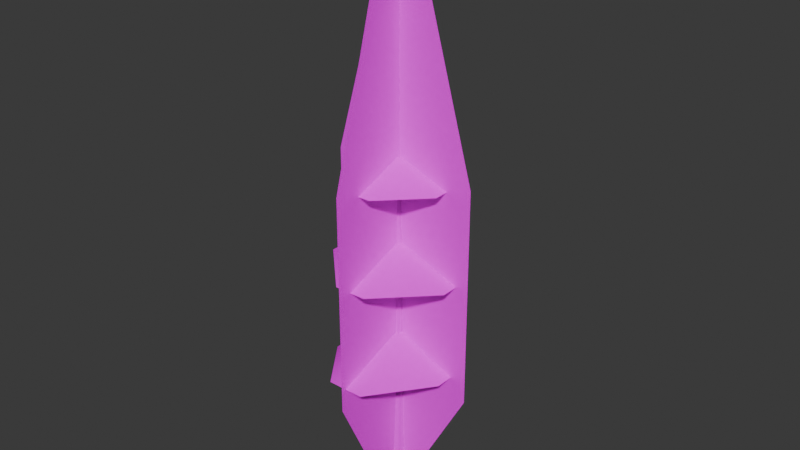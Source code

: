 # Source: tree_background_04.blend  (saved by Blender 5.2.44; exported with 4.5.12 LTS)
import bpy
from mathutils import Matrix  # noqa: F401  (used for matrix-valued properties, if any)

bpy.ops.wm.read_factory_settings(use_empty=True)
scene = bpy.context.scene
scene.name = 'Scene'

# ---- images (referenced by path relative to the original .blend; pixels are not part of the script)
import os
ASSET_DIR = os.environ.get("B2B_ASSET_DIR", "")  # directory of the original .blend (textures are referenced by path, not embedded)
HERE = os.path.dirname(os.path.abspath(__file__))  # packed textures are extracted next to this script under _unpacked/

def load_image(name, relpath, width, height, colorspace="sRGB"):
    """Load a texture the original file referenced (path relative to the .blend, or extracted next to this script)."""
    p = next((c for c in (os.path.join(HERE, relpath), os.path.join(ASSET_DIR, relpath)) if relpath and os.path.exists(c)), "")
    if p:
        img = bpy.data.images.load(p, check_existing=True)
        img.name = name
    else:  # same state as the original file: an image datablock whose file is absent (Cycles renders it pink)
        img = bpy.data.images.new(name, width, height)
        img.source = "FILE"
        img.filepath = "//" + (relpath or name)
    img.colorspace_settings.name = colorspace
    return img
img_base_color_png = load_image('base_color.png', 'textures/base_color.png', 1024, 1024, 'sRGB')
img_opacity_png = load_image('opacity.png', 'textures/opacity.png', 1024, 1024, 'sRGB')

# ---- materials (node trees are filled in below, after node groups)
mat_tree_background_04_material = bpy.data.materials.new('tree_background_04_material')
mat_tree_background_04_material.use_transparency_overlap = False
mat_tree_background_04_material.show_transparent_back = False
mat_tree_background_04_material.diffuse_color = (0.22, 0.35, 0.12, 1.0)
mat_tree_background_04_material.roughness = 1.0

# ---- material node trees
mat_tree_background_04_material.use_nodes = True; mat_tree_background_04_material.node_tree.nodes.clear()
_N = mat_tree_background_04_material.node_tree.nodes; _L = mat_tree_background_04_material.node_tree.links
n0 = _N.new('ShaderNodeBsdfPrincipled'); n0.name = 'Principled BSDF'; n0.location = (0, 300)
n0.inputs[2].default_value = 1.0
n0.inputs[10].default_value = 0.005
n0.inputs[13].default_value = 0.0
n1 = _N.new('ShaderNodeOutputMaterial'); n1.name = 'Material Output'; n1.location = (280, 300)
n2 = _N.new('ShaderNodeTexImage'); n2.name = 'Image Texture'; n2.location = (-480, 300)
n2.image = img_base_color_png
n3 = _N.new('ShaderNodeTexImage'); n3.name = 'Image Texture.001'; n3.location = (-480, 0)
n3.image = img_opacity_png
_L.new(n2.outputs[0], n0.inputs[0])
_L.new(n3.outputs[1], n0.inputs[4])
_L.new(n0.outputs[0], n1.inputs[0])
n1.is_active_output = True

# ---- world
world_world = bpy.data.worlds.new('World'); scene.world = world_world
world_world.use_nodes = True; world_world.node_tree.nodes.clear()
_N = world_world.node_tree.nodes; _L = world_world.node_tree.links
n0 = _N.new('ShaderNodeBackground'); n0.name = 'Background'; n0.location = (-200, 100)
n0.inputs[0].default_value = (0.05, 0.05, 0.05, 1.0)
n1 = _N.new('ShaderNodeOutputWorld'); n1.name = 'World Output'; n1.location = (200, 100)
_L.new(n0.outputs[0], n1.inputs[0])
n1.is_active_output = True
world_world.color = (0.2, 0.2, 0.2)

# ---- meshes
me_tree_background_04 = bpy.data.meshes.new('tree_background_04')
me_tree_background_04.from_pydata([(-0.05963, 0.2919, 4.618), (-0.2479, 0.06192, 4.416), (-0.1941, 0.129, 5.77), (0.2442, -0.04791, 4.325), (0.1915, 0.2173, 4.78), (0.2118, 0.1364, 5.603), (0.1915, 0.2173, 4.78), (0.2403, 0.2551, 3.285), (-0.05963, 0.2919, 4.618), (0.2787, 0.2738, 2.254), (-0.08264, -0.112, 8.347), (0.1504, -0.0831, 8.347), (0.03846, -0.07211, 11.85), (-0.2634, -0.1493, 2.227), (-0.09847, -0.254, 2.266), (-0.2156, -0.1331, 3.251), (0.08045, 0.06998, 15.22), (0.004398, 0.195, 15.22), (-0.01159, 0.1709, 19.71), (-0.1346, 0.19, 19.71), (-0.01159, 0.1709, 19.71), (0.004398, 0.195, 15.22), (-0.1006, 0.107, 15.22), (-0.08557, 0.06497, 19.71), (-0.08862, 0.154, 23.26), (-0.08862, 0.154, 23.26), (-0.1346, 0.19, 19.71), (-0.09047, -0.1294, 5.575), (0.158, -0.1739, 3.026), (0.2787, 0.2738, 2.254), (0.3358, -0.3024, 0.0), (0.1218, 0.567, 0.0), (-0.2727, 0.2478, 2.275), (-0.4719, -0.09905, 0.0), (0.2442, -0.04791, 4.325), (0.2403, 0.2551, 3.285), (-0.4719, -0.09905, 0.0), (-0.2634, -0.1493, 2.227), (-0.3314, 0.04283, 2.248), (0.3358, -0.3024, 0.0), (0.1362, -0.1169, 5.962), (-0.1941, 0.129, 5.77), (0.0151, 0.269, 5.968), (0.1218, 0.567, 0.0), (-0.09047, -0.1294, 5.575), (-0.2727, 0.2478, 2.275), (-0.2369, 0.2098, 3.349), (0.1362, -0.1169, 5.962), (-0.8391, -3.335, 6.596), (-0.01234, 0.06587, 7.905), (-2.947, -0.6234, 6.092), (2.817, -0.6772, 6.588), (0.8144, -3.335, 6.596), (-2.947, 1.03, 6.092), (-0.8391, 3.467, 6.596), (0.8144, 3.467, 6.596), (-0.01234, 0.06587, 7.905), (2.817, 0.9763, 6.588), (-0.5972, -2.34, 15.05), (-0.01234, 0.06587, 15.97), (-2.418, -0.519, 15.05), (2.394, -0.519, 15.05), (0.5725, -2.34, 15.05), (-2.418, 0.6508, 15.05), (-0.5972, 2.472, 15.05), (0.5725, 2.472, 15.05), (-0.01234, 0.06587, 15.97), (2.394, 0.6508, 15.05), (-0.7378, -2.918, 11.02), (-0.01234, 0.06587, 12.16), (-2.997, -0.6596, 11.02), (2.972, -0.6596, 11.02), (0.7131, -2.918, 11.02), (-2.997, 0.7913, 11.02), (-0.7378, 3.05, 11.02), (0.7131, 3.05, 11.02), (-0.01234, 0.06587, 12.16), (2.972, 0.7913, 11.02), (-0.1826, 0.101, 8.347), (-0.01062, 0.2609, 8.347), (0.2118, 0.1364, 5.603), (0.1954, 0.1469, 8.347), (0.1504, -0.0831, 8.347), (0.1954, 0.1469, 8.347), (0.01538, 0.2359, 11.85), (0.1794, 0.1149, 11.85), (-0.2369, 0.2098, 3.349), (-0.2845, 0.03499, 3.297), (-0.01464, -0.04111, 15.22), (-0.01062, 0.2609, 8.347), (-0.1826, 0.101, 8.347), (-0.1287, 0.05997, 11.85), (0.01538, 0.2359, 11.85), (-0.08264, -0.112, 8.347), (-0.1006, 0.107, 15.22), (0.1794, 0.1149, 11.85), (0.03846, -0.07211, 11.85), (-0.2156, -0.1331, 3.251), (-3.135, 0.121, 15.46), (-0.1549, 0.121, 26.01), (0.5724, 0.121, 26.01), (3.553, 0.121, 15.46), (3.553, 0.121, 5.642), (0.5173, 0.121, 0.0), (-0.5628, 0.121, 0.0), (-3.135, 0.121, 5.642), (0.03703, 3.009, 15.46), (0.03704, 0.02839, 26.01), (0.03704, -0.6013, 26.01), (0.03704, -3.582, 15.46), (0.03704, -3.582, 5.642), (0.03704, -1.009, 0.0), (0.03704, 0.4363, 0.0), (0.03703, 3.009, 5.642)], [], [(0, 1, 2), (3, 4, 5), (6, 7, 8), (8, 7, 9), (10, 11, 12), (13, 14, 15), (16, 17, 18), (19, 20, 21), (21, 22, 19), (23, 18, 24), (20, 19, 25), (26, 23, 24), (27, 15, 14), (27, 14, 28), (29, 30, 31), (32, 31, 33), (34, 27, 28), (4, 3, 35), (36, 14, 13), (37, 38, 33), (28, 39, 34), (5, 40, 3), (41, 42, 8), (43, 8, 9), (44, 2, 1), (8, 45, 46), (34, 47, 27), (38, 32, 33), (45, 8, 43), (48, 49, 50), (51, 49, 52), (53, 49, 54), (55, 56, 57), (49, 53, 50), (49, 48, 52), (49, 51, 57), (56, 55, 54), (58, 59, 60), (61, 59, 62), (63, 59, 64), (65, 66, 67), (59, 63, 60), (59, 58, 62), (59, 61, 67), (66, 65, 64), (68, 69, 70), (71, 69, 72), (73, 69, 74), (75, 76, 77), (69, 73, 70), (69, 68, 72), (69, 71, 77), (76, 75, 74), (42, 41, 78), (42, 78, 79), (80, 6, 8), (80, 8, 42), (81, 82, 40), (81, 40, 5), (35, 3, 30), (35, 30, 29), (42, 79, 83), (42, 83, 80), (47, 11, 10), (47, 10, 27), (83, 79, 84), (83, 84, 85), (86, 87, 1), (86, 1, 0), (16, 18, 23), (16, 23, 88), (89, 90, 91), (89, 91, 92), (2, 44, 93), (2, 93, 90), (92, 91, 94), (92, 94, 17), (82, 81, 95), (82, 95, 96), (23, 26, 94), (23, 94, 88), (91, 96, 88), (91, 88, 94), (97, 87, 38), (97, 38, 37), (93, 96, 91), (93, 91, 90), (16, 95, 92), (16, 92, 17), (87, 86, 32), (87, 32, 38), (14, 36, 39), (14, 39, 28), (87, 97, 44), (87, 44, 1), (96, 95, 16), (96, 16, 88), (105, 103, 104), (103, 105, 102), (102, 105, 98), (102, 98, 101), (101, 98, 99), (101, 99, 100), (111, 109, 110), (109, 111, 108), (108, 111, 112), (108, 112, 107), (107, 112, 106), (106, 112, 113)])
me_tree_background_04.polygons.foreach_set('use_smooth', [True] * 109)
_uv = me_tree_background_04.uv_layers.new(name='UVMap')
_uv.uv.foreach_set('vector', [0.973, 0.2964, 0.9694, 0.2996, 0.9704, 0.2783, 0.9676, 0.301, 0.9718, 0.2939, 0.9705, 0.281, 0.9724, 0.2939, 0.9731, 0.3174, 0.9684, 0.2964, 0.9684, 0.2964, 0.9731, 0.3174, 0.9737, 0.3336, 0.9681, 0.2379, 0.9717, 0.2379, 0.97, 0.1828, 0.9652, 0.334, 0.9678, 0.3334, 0.966, 0.3179, 0.9695, 0.13, 0.9714, 0.13, 0.9711, 0.05939, 0.9673, 0.05939, 0.9692, 0.05939, 0.9694, 0.13, 0.9694, 0.13, 0.9678, 0.13, 0.9673, 0.05939, 0.9694, 0.05939, 0.9711, 0.05939, 0.9708, 0.003608, 0.9692, 0.05939, 0.9673, 0.05939, 0.968, 0.003608, 0.9714, 0.05939, 0.9694, 0.05939, 0.9708, 0.003608, 0.968, 0.2814, 0.966, 0.3179, 0.9678, 0.3334, 0.968, 0.2814, 0.9678, 0.3334, 0.9719, 0.3214, 0.9727, 0.3336, 0.9636, 0.3679, 0.9773, 0.3679, 0.9723, 0.3332, 0.9773, 0.3679, 0.9668, 0.3678, 0.9732, 0.301, 0.968, 0.2814, 0.9719, 0.3214, 0.9718, 0.2939, 0.9676, 0.301, 0.9724, 0.3174, 0.962, 0.3678, 0.9678, 0.3334, 0.9652, 0.334, 0.966, 0.334, 0.9691, 0.3337, 0.9668, 0.3678, 0.9719, 0.3214, 0.9746, 0.3679, 0.9732, 0.301, 0.9705, 0.281, 0.9665, 0.2753, 0.9676, 0.301, 0.9663, 0.2783, 0.9696, 0.2752, 0.9684, 0.2964, 0.9713, 0.3679, 0.9684, 0.2964, 0.9737, 0.3336, 0.9663, 0.2814, 0.9704, 0.2783, 0.9694, 0.2996, 0.9684, 0.2964, 0.9651, 0.3332, 0.9656, 0.3164, 0.9732, 0.301, 0.9715, 0.2753, 0.968, 0.2814, 0.9691, 0.3337, 0.9723, 0.3332, 0.9668, 0.3678, 0.9651, 0.3332, 0.9684, 0.2964, 0.9713, 0.3679, 0.5454, 0.2378, 0.5569, 0.1905, 0.5095, 0.202, 0.6042, 0.202, 0.5569, 0.1905, 0.5684, 0.2378, 0.5095, 0.179, 0.5569, 0.1905, 0.5454, 0.1431, 0.5684, 0.1431, 0.5569, 0.1905, 0.6042, 0.179, 0.5569, 0.1905, 0.5095, 0.179, 0.5095, 0.202, 0.5569, 0.1905, 0.5454, 0.2378, 0.5684, 0.2378, 0.5569, 0.1905, 0.6042, 0.202, 0.6042, 0.179, 0.5569, 0.1905, 0.5684, 0.1431, 0.5454, 0.1431, 0.5454, 0.2378, 0.5569, 0.1905, 0.5095, 0.202, 0.6042, 0.202, 0.5569, 0.1905, 0.5684, 0.2378, 0.5095, 0.179, 0.5569, 0.1905, 0.5454, 0.1431, 0.5684, 0.1431, 0.5569, 0.1905, 0.6042, 0.179, 0.5569, 0.1905, 0.5095, 0.179, 0.5095, 0.202, 0.5569, 0.1905, 0.5454, 0.2378, 0.5684, 0.2378, 0.5569, 0.1905, 0.6042, 0.202, 0.6042, 0.179, 0.5569, 0.1905, 0.5684, 0.1431, 0.5454, 0.1431, 0.5454, 0.2378, 0.5569, 0.1905, 0.5095, 0.202, 0.6042, 0.202, 0.5569, 0.1905, 0.5684, 0.2378, 0.5095, 0.179, 0.5569, 0.1905, 0.5454, 0.1431, 0.5684, 0.1431, 0.5569, 0.1905, 0.6042, 0.179, 0.5569, 0.1905, 0.5095, 0.179, 0.5095, 0.202, 0.5569, 0.1905, 0.5454, 0.2378, 0.5684, 0.2378, 0.5569, 0.1905, 0.6042, 0.202, 0.6042, 0.179, 0.5569, 0.1905, 0.5684, 0.1431, 0.5454, 0.1431, 0.9696, 0.2752, 0.9663, 0.2783, 0.9665, 0.2379, 0.9696, 0.2752, 0.9665, 0.2379, 0.9692, 0.2379, 0.9727, 0.281, 0.9724, 0.2939, 0.9684, 0.2964, 0.9727, 0.281, 0.9684, 0.2964, 0.9696, 0.2752, 0.9707, 0.2379, 0.9671, 0.2379, 0.9665, 0.2753, 0.9707, 0.2379, 0.9665, 0.2753, 0.9705, 0.281, 0.9724, 0.3174, 0.9676, 0.301, 0.9636, 0.3679, 0.9724, 0.3174, 0.9636, 0.3679, 0.9727, 0.3336, 0.9696, 0.2752, 0.9692, 0.2379, 0.9724, 0.2379, 0.9696, 0.2752, 0.9724, 0.2379, 0.9727, 0.281, 0.9715, 0.2753, 0.9717, 0.2379, 0.9681, 0.2379, 0.9715, 0.2753, 0.9681, 0.2379, 0.968, 0.2814, 0.9724, 0.2379, 0.9692, 0.2379, 0.9696, 0.1828, 0.9724, 0.2379, 0.9696, 0.1828, 0.9722, 0.1828, 0.9717, 0.3164, 0.9689, 0.3172, 0.9694, 0.2996, 0.9717, 0.3164, 0.9694, 0.2996, 0.973, 0.2964, 0.9695, 0.13, 0.9711, 0.05939, 0.9694, 0.05939, 0.9695, 0.13, 0.9694, 0.05939, 0.9677, 0.13, 0.9725, 0.2379, 0.97, 0.2379, 0.9693, 0.1828, 0.9725, 0.2379, 0.9693, 0.1828, 0.9721, 0.1828, 0.9704, 0.2783, 0.9663, 0.2814, 0.9666, 0.2379, 0.9704, 0.2783, 0.9666, 0.2379, 0.97, 0.2379, 0.9721, 0.1828, 0.9693, 0.1828, 0.9701, 0.13, 0.9721, 0.1828, 0.9701, 0.13, 0.9714, 0.13, 0.9671, 0.2379, 0.9707, 0.2379, 0.9702, 0.1828, 0.9671, 0.2379, 0.9702, 0.1828, 0.9672, 0.1828, 0.9694, 0.05939, 0.9714, 0.05939, 0.9701, 0.13, 0.9694, 0.05939, 0.9701, 0.13, 0.9677, 0.13, 0.9693, 0.1828, 0.9672, 0.1828, 0.9677, 0.13, 0.9693, 0.1828, 0.9677, 0.13, 0.9701, 0.13, 0.9663, 0.3179, 0.9689, 0.3172, 0.9691, 0.3337, 0.9663, 0.3179, 0.9691, 0.3337, 0.966, 0.334, 0.9666, 0.2379, 0.9672, 0.1828, 0.9693, 0.1828, 0.9666, 0.2379, 0.9693, 0.1828, 0.97, 0.2379, 0.9695, 0.13, 0.9702, 0.1828, 0.9721, 0.1828, 0.9695, 0.13, 0.9721, 0.1828, 0.9714, 0.13, 0.9689, 0.3172, 0.9717, 0.3164, 0.9723, 0.3332, 0.9689, 0.3172, 0.9723, 0.3332, 0.9691, 0.3337, 0.9678, 0.3334, 0.962, 0.3678, 0.9746, 0.3679, 0.9678, 0.3334, 0.9746, 0.3679, 0.9719, 0.3214, 0.9689, 0.3172, 0.9663, 0.3179, 0.9663, 0.2814, 0.9689, 0.3172, 0.9663, 0.2814, 0.9694, 0.2996, 0.9672, 0.1828, 0.9702, 0.1828, 0.9695, 0.13, 0.9672, 0.1828, 0.9695, 0.13, 0.9677, 0.13, 0.2485, 0.389, 0.3184, 0.4971, 0.2977, 0.4971, 0.3184, 0.4971, 0.2485, 0.389, 0.3765, 0.389, 0.3765, 0.389, 0.2485, 0.389, 0.2485, 0.2007, 0.3765, 0.389, 0.2485, 0.2007, 0.3765, 0.2007, 0.3765, 0.2007, 0.2485, 0.2007, 0.3055, -0.001459, 0.3765, 0.2007, 0.3055, -0.001459, 0.3194, -0.001459, 0.3272, 0.4971, 0.3764, 0.2007, 0.3764, 0.389, 0.3764, 0.2007, 0.3272, 0.4971, 0.3194, -0.001459, 0.3194, -0.001459, 0.3272, 0.4971, 0.2996, 0.4971, 0.3194, -0.001459, 0.2996, 0.4971, 0.3074, -0.001459, 0.3074, -0.001459, 0.2996, 0.4971, 0.2504, 0.2007, 0.2504, 0.2007, 0.2996, 0.4971, 0.2504, 0.389])
me_tree_background_04.materials.append(mat_tree_background_04_material)
me_tree_background_04.update()
me_tree_background_04.normals_split_custom_set([tuple(v) for v in zip(*[iter([-0.2387, 0.9691, 0.06169, -0.9905, 0.1356, 0.02308, -0.9651, 0.2596, 0.03369, 0.8879, -0.4599, 0.009261, 0.7594, 0.6501, -0.02735, 0.9185, 0.3936, 0.03834, 0.7594, 0.65, -0.02738, 0.7592, 0.6497, 0.03894, -0.2387, 0.9691, 0.06165, -0.2387, 0.9691, 0.06165, 0.7592, 0.6497, 0.03894, 0.8365, 0.5467, 0.03589, -0.4571, -0.8894, 0.006483, 0.5321, -0.8466, -0.008314, 0.1327, -0.9909, 0.02168, -0.7893, -0.6008, 0.1267, -0.2761, -0.961, 0.01337, -0.7736, -0.6295, 0.07273, 0.9955, -0.01757, 0.09341, 0.1643, 0.9864, -0.003287, 0.9221, 0.3849, 0.03959, -0.7812, 0.6242, 0.01071, 0.9221, 0.3849, 0.03954, 0.1642, 0.9864, -0.003232, 0.1642, 0.9864, -0.003232, -0.9855, 0.1693, -0.01113, -0.7812, 0.6242, 0.01071, -0.1132, -0.9934, 0.0169, 0.9221, 0.3849, 0.03959, -0.00474, 0.001929, 1.0, 0.9221, 0.3849, 0.03954, -0.7812, 0.6242, 0.01071, -0.00476, 0.001868, 1.0, -0.7813, 0.6241, 0.01071, -0.1132, -0.9934, 0.0169, -0.00474, 0.001929, 1.0, -0.4461, -0.8944, 0.0322, -0.7736, -0.6295, 0.07273, -0.2761, -0.961, 0.01337, -0.4461, -0.8944, 0.0322, -0.2761, -0.961, 0.01337, 0.3213, -0.947, 0.002949, 0.8365, 0.5468, 0.03589, 0.7214, -0.6902, 0.05607, 0.2213, 0.9744, 0.04, -0.7594, 0.6485, 0.05291, 0.2211, 0.9744, 0.0399, -0.9373, -0.3445, 0.05198, 0.888, -0.4598, 0.009274, -0.4461, -0.8944, 0.0322, 0.3213, -0.947, 0.002949, 0.7594, 0.6501, -0.02735, 0.8879, -0.4599, 0.009261, 0.7591, 0.6498, 0.03889, -0.9373, -0.3445, 0.052, -0.2761, -0.961, 0.01337, -0.7893, -0.6008, 0.1267, -0.7894, -0.6007, 0.1268, -0.9921, -0.1055, 0.06753, -0.9373, -0.3445, 0.05198, 0.3213, -0.947, 0.002949, 0.7214, -0.6902, 0.0561, 0.888, -0.4598, 0.009274, 0.9185, 0.3936, 0.03834, 0.6255, -0.7795, 0.03451, 0.8879, -0.4599, 0.009261, -0.9652, 0.2595, 0.03367, -0.03545, 0.9989, 0.02981, -0.2387, 0.9691, 0.06165, 0.2211, 0.9744, 0.03994, -0.2387, 0.9691, 0.06165, 0.8365, 0.5467, 0.03589, -0.446, -0.8945, 0.03221, -0.9651, 0.2596, 0.03369, -0.9905, 0.1356, 0.02308, -0.2387, 0.9691, 0.06165, -0.7593, 0.6486, 0.05287, -0.8203, 0.5657, 0.08439, 0.888, -0.4598, 0.009274, 0.6256, -0.7794, 0.03454, -0.4461, -0.8944, 0.0322, -0.9921, -0.1055, 0.06753, -0.7594, 0.6485, 0.05291, -0.9373, -0.3445, 0.05198, -0.7593, 0.6486, 0.05287, -0.2387, 0.9691, 0.06165, 0.2211, 0.9744, 0.03994, -0.2119, -0.3056, 0.9283, -0.05236, -0.003288, 0.9986, -0.5065, -0.09627, 0.8568, 0.3913, -0.1255, 0.9117, -0.05236, -0.003288, 0.9986, 0.1459, -0.3241, 0.9347, -0.4977, 0.1039, 0.8611, -0.05236, -0.003288, 0.9986, -0.2092, 0.3064, 0.9286, 0.1418, 0.3252, 0.9349, -0.05229, -0.003178, 0.9986, 0.383, 0.1319, 0.9143, -0.05236, -0.003288, 0.9986, -0.4977, 0.1039, 0.8611, -0.5065, -0.09627, 0.8568, -0.05236, -0.003288, 0.9986, -0.2119, -0.3056, 0.9283, 0.1459, -0.3241, 0.9347, -0.05236, -0.003288, 0.9986, 0.3913, -0.1255, 0.9117, 0.3831, 0.1317, 0.9143, -0.05229, -0.003178, 0.9986, 0.1418, 0.3252, 0.9349, -0.2091, 0.3065, 0.9286, -0.1263, -0.3293, 0.9357, -2.504e-05, -6.358e-05, 1.0, -0.3293, -0.1263, 0.9357, 0.3293, -0.1263, 0.9357, -2.504e-05, -6.358e-05, 1.0, 0.1263, -0.3293, 0.9357, -0.3293, 0.1263, 0.9357, -2.504e-05, -6.358e-05, 1.0, -0.1264, 0.3293, 0.9357, 0.1263, 0.3293, 0.9357, 6.724e-05, 7.002e-05, 1.0, 0.3293, 0.1264, 0.9357, -2.504e-05, -6.358e-05, 1.0, -0.3293, 0.1263, 0.9357, -0.3293, -0.1263, 0.9357, -2.504e-05, -6.358e-05, 1.0, -0.1263, -0.3293, 0.9357, 0.1263, -0.3293, 0.9357, -2.504e-05, -6.358e-05, 1.0, 0.3293, -0.1263, 0.9357, 0.3293, 0.1262, 0.9357, 6.724e-05, 7.002e-05, 1.0, 0.1263, 0.3293, 0.9357, -0.1262, 0.3293, 0.9357, -0.1263, -0.3293, 0.9357, -2.667e-05, -6.278e-05, 1.0, -0.3293, -0.1263, 0.9357, 0.3293, -0.1263, 0.9357, -2.667e-05, -6.278e-05, 1.0, 0.1263, -0.3293, 0.9357, -0.3293, 0.1263, 0.9357, -2.667e-05, -6.278e-05, 1.0, -0.1264, 0.3293, 0.9357, 0.1263, 0.3293, 0.9357, 6.873e-05, 6.974e-05, 1.0, 0.3293, 0.1264, 0.9357, -2.667e-05, -6.278e-05, 1.0, -0.3293, 0.1263, 0.9357, -0.3293, -0.1263, 0.9357, -2.667e-05, -6.278e-05, 1.0, -0.1263, -0.3293, 0.9357, 0.1263, -0.3293, 0.9357, -2.667e-05, -6.278e-05, 1.0, 0.3293, -0.1263, 0.9357, 0.3293, 0.1262, 0.9357, 6.873e-05, 6.974e-05, 1.0, 0.1263, 0.3293, 0.9357, -0.1262, 0.3293, 0.9357, -0.03545, 0.9989, 0.02981, -0.9652, 0.2595, 0.03367, -0.989, 0.1454, 0.02553, -0.03545, 0.9989, 0.02981, -0.989, 0.1454, 0.02553, -0.1464, 0.9891, 0.01543, 0.9185, 0.3936, 0.03833, 0.7594, 0.65, -0.02738, -0.2387, 0.9691, 0.06165, 0.9185, 0.3936, 0.03833, -0.2387, 0.9691, 0.06165, -0.03545, 0.9989, 0.02981, 0.8932, 0.4493, 0.01931, 0.532, -0.8467, -0.008318, 0.6255, -0.7795, 0.03451, 0.8932, 0.4493, 0.01931, 0.6255, -0.7795, 0.03451, 0.9185, 0.3936, 0.03834, 0.7591, 0.6498, 0.03889, 0.8879, -0.4599, 0.009261, 0.7214, -0.6902, 0.05607, 0.7591, 0.6498, 0.03889, 0.7214, -0.6902, 0.05607, 0.8365, 0.5468, 0.03589, -0.03545, 0.9989, 0.02981, -0.1464, 0.9891, 0.01543, 0.8932, 0.4492, 0.0193, -0.03545, 0.9989, 0.02981, 0.8932, 0.4492, 0.0193, 0.9185, 0.3936, 0.03833, 0.6256, -0.7794, 0.03454, 0.5321, -0.8466, -0.008314, -0.4571, -0.8894, 0.006483, 0.6256, -0.7794, 0.03454, -0.4571, -0.8894, 0.006483, -0.4461, -0.8944, 0.0322, 0.8932, 0.4492, 0.0193, -0.1464, 0.9891, 0.01543, -0.1208, 0.9925, 0.01827, 0.8932, 0.4492, 0.0193, -0.1208, 0.9925, 0.01827, 0.9894, 0.1442, 0.01838, -0.8204, 0.5656, 0.08438, -0.9963, -0.03631, 0.07841, -0.9905, 0.1356, 0.02308, -0.8204, 0.5656, 0.08438, -0.9905, 0.1356, 0.02308, -0.2387, 0.9691, 0.06169, 0.9955, -0.01757, 0.09341, 0.9221, 0.3849, 0.03959, -0.1132, -0.9934, 0.0169, 0.9955, -0.01757, 0.09341, -0.1132, -0.9934, 0.0169, -0.09033, -0.9958, 0.01608, -0.1465, 0.9891, 0.01561, -0.989, 0.1455, 0.02552, -0.9941, -0.106, 0.02184, -0.1465, 0.9891, 0.01561, -0.9941, -0.106, 0.02184, -0.1208, 0.9925, 0.01827, -0.9651, 0.2596, 0.03369, -0.446, -0.8945, 0.03221, -0.4571, -0.8894, 0.006456, -0.9651, 0.2596, 0.03369, -0.4571, -0.8894, 0.006456, -0.989, 0.1455, 0.02552, -0.1208, 0.9925, 0.01827, -0.9941, -0.106, 0.02184, -0.9855, 0.1694, -0.01114, -0.1208, 0.9925, 0.01827, -0.9855, 0.1694, -0.01114, 0.1643, 0.9864, -0.003287, 0.532, -0.8467, -0.008318, 0.8932, 0.4493, 0.01931, 0.9894, 0.1442, 0.01836, 0.532, -0.8467, -0.008318, 0.9894, 0.1442, 0.01836, 0.1327, -0.9909, 0.02165, -0.1132, -0.9934, 0.0169, -0.7813, 0.6241, 0.01071, -0.9855, 0.1694, -0.01114, -0.1132, -0.9934, 0.0169, -0.9855, 0.1694, -0.01114, -0.09033, -0.9958, 0.01608, -0.9941, -0.106, 0.02184, 0.1327, -0.9909, 0.02165, -0.09033, -0.9958, 0.01608, -0.9941, -0.106, 0.02184, -0.09033, -0.9958, 0.01608, -0.9855, 0.1694, -0.01114, -0.7737, -0.6294, 0.07273, -0.9963, -0.03631, 0.07841, -0.9921, -0.1055, 0.06753, -0.7737, -0.6294, 0.07273, -0.9921, -0.1055, 0.06753, -0.7894, -0.6007, 0.1268, -0.4571, -0.8894, 0.006456, 0.1327, -0.9909, 0.02165, -0.9941, -0.106, 0.02184, -0.4571, -0.8894, 0.006456, -0.9941, -0.106, 0.02184, -0.989, 0.1455, 0.02552, 0.9955, -0.01757, 0.09341, 0.9894, 0.1442, 0.01836, -0.1208, 0.9925, 0.01827, 0.9955, -0.01757, 0.09341, -0.1208, 0.9925, 0.01827, 0.1643, 0.9864, -0.003287, -0.9963, -0.03631, 0.07841, -0.8204, 0.5656, 0.08438, -0.7594, 0.6485, 0.05291, -0.9963, -0.03631, 0.07841, -0.7594, 0.6485, 0.05291, -0.9921, -0.1055, 0.06753, -0.2761, -0.961, 0.01337, -0.9373, -0.3445, 0.052, 0.7214, -0.6902, 0.0561, -0.2761, -0.961, 0.01337, 0.7214, -0.6902, 0.0561, 0.3213, -0.947, 0.002949, -0.9963, -0.03631, 0.07841, -0.7737, -0.6294, 0.07273, -0.446, -0.8945, 0.03221, -0.9963, -0.03631, 0.07841, -0.446, -0.8945, 0.03221, -0.9905, 0.1356, 0.02308, 0.1327, -0.9909, 0.02165, 0.9894, 0.1442, 0.01836, 0.9955, -0.01757, 0.09341, 0.1327, -0.9909, 0.02165, 0.9955, -0.01757, 0.09341, -0.09033, -0.9958, 0.01608, 0.0, 1.0, -3.025e-07, 0.0, 1.0, -3.063e-07, 0.0, 1.0, -3.13e-07, 0.0, 1.0, -3.063e-07, 0.0, 1.0, -3.025e-07, 0.0, 1.0, -3.023e-07, 0.0, 1.0, -3.023e-07, 0.0, 1.0, -3.025e-07, 0.0, 1.0, -3.03e-07, 0.0, 1.0, -3.023e-07, 0.0, 1.0, -3.03e-07, 0.0, 1.0, -3.034e-07, 0.0, 1.0, -3.034e-07, 0.0, 1.0, -3.03e-07, 0.0, 1.0, -3.025e-07, 0.0, 1.0, -3.034e-07, 0.0, 1.0, -3.025e-07, 0.0, 1.0, -3.03e-07, 1.0, -3.103e-10, 0.0, 1.0, -1.356e-10, 0.0, 1.0, -2.359e-09, 0.0, 1.0, -1.356e-10, 0.0, 1.0, -3.103e-10, 0.0, 1.0, 0.0, 0.0, 1.0, 0.0, 0.0, 1.0, -3.103e-10, 0.0, 1.0, 1.587e-07, 9.613e-10, 1.0, 0.0, 0.0, 1.0, 1.587e-07, 9.613e-10, 1.0, 9.547e-08, 1.497e-09, 1.0, 9.547e-08, 1.497e-09, 1.0, 1.587e-07, 9.613e-10, 1.0, 6.824e-07, 1.003e-08, 1.0, 6.824e-07, 1.003e-08, 1.0, 1.587e-07, 9.613e-10, 1.0, 7.407e-07, -2.16e-13])] * 3)])

# ---- objects
ob_tree_background_04 = bpy.data.objects.new('tree_background_04', me_tree_background_04)

# ---- transforms, parenting, visibility, modifiers, constraints
ob_tree_background_04.location = (0.0, 0.0, 0.0)

# ---- collection membership
scene.collection.objects.link(ob_tree_background_04)

# ---- scene / render settings (as saved in the file)
scene.frame_start = 1; scene.frame_end = 250; scene.frame_set(1)
scene.render.engine = 'BLENDER_EEVEE_NEXT'
scene.render.bake_bias = 0.0
scene.render.bake_samples = 0
scene.render.compositor_device = 'GPU'
scene.eevee.use_volume_custom_range = False
scene.eevee.fast_gi_thickness_near = 0.1
scene.eevee.fast_gi_thickness_far = 0.0
scene.eevee.ray_tracing_options.screen_trace_thickness = 0.1
bpy.context.view_layer.update()

# ---- added for rendering (the .blend has no active camera and no usable light): camera, sun
cam_auto = bpy.data.cameras.new('AutoCamera')
cam_auto.lens = 50.0
cam_auto.sensor_width = 36.0
cam_auto.clip_end = 1000.0
ob_auto_camera = bpy.data.objects.new('AutoCamera', cam_auto)
scene.collection.objects.link(ob_auto_camera)
ob_auto_camera.location = (25.9013, -30.8885, 33.5607)
ob_auto_camera.rotation_euler = (1.09748, -7.21219e-08, 0.694738)
scene.camera = ob_auto_camera
light_auto_sun = bpy.data.lights.new('AutoSun', 'SUN')
light_auto_sun.energy = 3.0
light_auto_sun.angle = 0.0523599
ob_auto_sun = bpy.data.objects.new('AutoSun', light_auto_sun)
scene.collection.objects.link(ob_auto_sun)
ob_auto_sun.rotation_euler = (0.872665, 0.174533, 0.523599)
bpy.context.view_layer.update()
